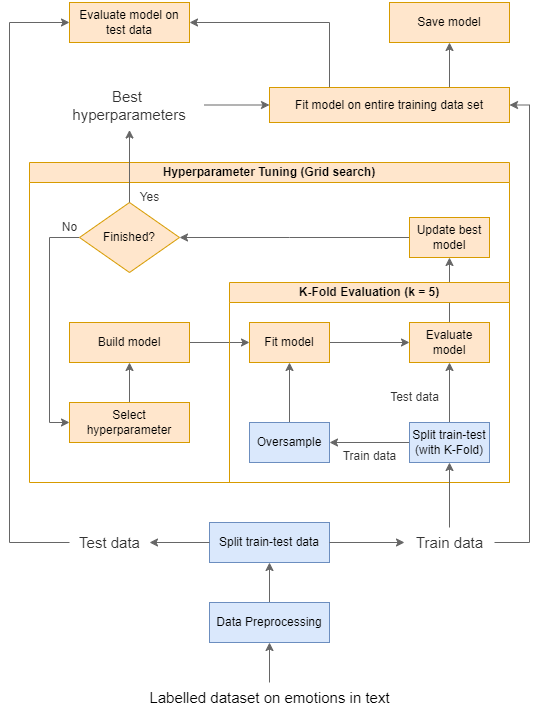

The diagram above was exported from draw.io. Its source (the exported page's mxGraphModel, read from the mxfile embedded in the PNG):
<mxGraphModel dx="702" dy="827" grid="0" gridSize="10" guides="1" tooltips="1" connect="1" arrows="1" fold="1" page="1" pageScale="1" pageWidth="827" pageHeight="1169" background="#ffffff" math="0" shadow="0">
  <root>
    <mxCell id="WIyWlLk6GJQsqaUBKTNV-0" />
    <mxCell id="WIyWlLk6GJQsqaUBKTNV-1" parent="WIyWlLk6GJQsqaUBKTNV-0" />
    <mxCell id="5ojSt5_JXw6rjkEzILub-34" style="edgeStyle=orthogonalEdgeStyle;rounded=0;orthogonalLoop=1;jettySize=auto;html=1;entryX=0.5;entryY=1;entryDx=0;entryDy=0;labelBackgroundColor=none;fontColor=#000000;fillColor=#f5f5f5;strokeColor=#666666;" edge="1" parent="WIyWlLk6GJQsqaUBKTNV-1" source="5ojSt5_JXw6rjkEzILub-2" target="5ojSt5_JXw6rjkEzILub-32">
      <mxGeometry relative="1" as="geometry" />
    </mxCell>
    <mxCell id="5ojSt5_JXw6rjkEzILub-2" value="&lt;font style=&quot;font-size: 15px;&quot;&gt;Labelled dataset on emotions in text&lt;/font&gt;" style="text;html=1;align=center;verticalAlign=middle;resizable=0;points=[];autosize=1;strokeColor=none;fillColor=none;labelBackgroundColor=none;fontColor=#000000;" vertex="1" parent="WIyWlLk6GJQsqaUBKTNV-1">
      <mxGeometry x="270" y="920" width="260" height="30" as="geometry" />
    </mxCell>
    <mxCell id="5ojSt5_JXw6rjkEzILub-11" value="Hyperparameter Tuning (Grid search)" style="swimlane;whiteSpace=wrap;html=1;startSize=20;labelBackgroundColor=none;fillColor=#ffe6cc;strokeColor=#d79b00;fontColor=#000000;" vertex="1" parent="WIyWlLk6GJQsqaUBKTNV-1">
      <mxGeometry x="160" y="400" width="480" height="320" as="geometry" />
    </mxCell>
    <mxCell id="5ojSt5_JXw6rjkEzILub-45" style="edgeStyle=orthogonalEdgeStyle;rounded=0;orthogonalLoop=1;jettySize=auto;html=1;entryX=0;entryY=0.5;entryDx=0;entryDy=0;labelBackgroundColor=none;fontColor=#000000;fillColor=#f5f5f5;strokeColor=#666666;" edge="1" parent="5ojSt5_JXw6rjkEzILub-11" source="5ojSt5_JXw6rjkEzILub-13" target="5ojSt5_JXw6rjkEzILub-17">
      <mxGeometry relative="1" as="geometry" />
    </mxCell>
    <mxCell id="5ojSt5_JXw6rjkEzILub-56" style="edgeStyle=orthogonalEdgeStyle;rounded=0;orthogonalLoop=1;jettySize=auto;html=1;entryX=0.5;entryY=1;entryDx=0;entryDy=0;labelBackgroundColor=none;fontColor=#000000;fillColor=#f5f5f5;strokeColor=#666666;" edge="1" parent="5ojSt5_JXw6rjkEzILub-11" source="5ojSt5_JXw6rjkEzILub-24" target="5ojSt5_JXw6rjkEzILub-50">
      <mxGeometry relative="1" as="geometry" />
    </mxCell>
    <mxCell id="5ojSt5_JXw6rjkEzILub-13" value="Build model" style="rounded=0;whiteSpace=wrap;html=1;labelBackgroundColor=none;fillColor=#ffe6cc;strokeColor=#d79b00;fontColor=#000000;" vertex="1" parent="5ojSt5_JXw6rjkEzILub-11">
      <mxGeometry x="40" y="160" width="120" height="40" as="geometry" />
    </mxCell>
    <mxCell id="5ojSt5_JXw6rjkEzILub-15" value="K-Fold Evaluation (k = 5)" style="swimlane;whiteSpace=wrap;html=1;startSize=20;labelBackgroundColor=none;fillColor=#ffe6cc;strokeColor=#d79b00;fontColor=#000000;" vertex="1" parent="5ojSt5_JXw6rjkEzILub-11">
      <mxGeometry x="200" y="120" width="280" height="200" as="geometry" />
    </mxCell>
    <mxCell id="5ojSt5_JXw6rjkEzILub-41" style="edgeStyle=orthogonalEdgeStyle;rounded=0;orthogonalLoop=1;jettySize=auto;html=1;entryX=1;entryY=0.5;entryDx=0;entryDy=0;labelBackgroundColor=none;fontColor=#000000;fillColor=#f5f5f5;strokeColor=#666666;" edge="1" parent="5ojSt5_JXw6rjkEzILub-15" source="5ojSt5_JXw6rjkEzILub-16" target="5ojSt5_JXw6rjkEzILub-18">
      <mxGeometry relative="1" as="geometry" />
    </mxCell>
    <mxCell id="5ojSt5_JXw6rjkEzILub-42" style="edgeStyle=orthogonalEdgeStyle;rounded=0;orthogonalLoop=1;jettySize=auto;html=1;exitX=0.5;exitY=0;exitDx=0;exitDy=0;entryX=0.5;entryY=1;entryDx=0;entryDy=0;labelBackgroundColor=none;fontColor=#000000;fillColor=#f5f5f5;strokeColor=#666666;" edge="1" parent="5ojSt5_JXw6rjkEzILub-15" source="5ojSt5_JXw6rjkEzILub-16" target="5ojSt5_JXw6rjkEzILub-24">
      <mxGeometry relative="1" as="geometry" />
    </mxCell>
    <mxCell id="5ojSt5_JXw6rjkEzILub-16" value="Split train-test (with K-Fold)" style="rounded=0;whiteSpace=wrap;html=1;labelBackgroundColor=none;fillColor=#dae8fc;strokeColor=#6c8ebf;fontColor=#000000;" vertex="1" parent="5ojSt5_JXw6rjkEzILub-15">
      <mxGeometry x="180" y="140" width="80" height="40" as="geometry" />
    </mxCell>
    <mxCell id="5ojSt5_JXw6rjkEzILub-44" style="edgeStyle=orthogonalEdgeStyle;rounded=0;orthogonalLoop=1;jettySize=auto;html=1;entryX=0;entryY=0.5;entryDx=0;entryDy=0;labelBackgroundColor=none;fontColor=#000000;fillColor=#f5f5f5;strokeColor=#666666;" edge="1" parent="5ojSt5_JXw6rjkEzILub-15" source="5ojSt5_JXw6rjkEzILub-17" target="5ojSt5_JXw6rjkEzILub-24">
      <mxGeometry relative="1" as="geometry" />
    </mxCell>
    <mxCell id="5ojSt5_JXw6rjkEzILub-17" value="Fit model" style="rounded=0;whiteSpace=wrap;html=1;labelBackgroundColor=none;fillColor=#ffe6cc;strokeColor=#d79b00;fontColor=#000000;" vertex="1" parent="5ojSt5_JXw6rjkEzILub-15">
      <mxGeometry x="20" y="40" width="80" height="40" as="geometry" />
    </mxCell>
    <mxCell id="5ojSt5_JXw6rjkEzILub-43" style="edgeStyle=orthogonalEdgeStyle;rounded=0;orthogonalLoop=1;jettySize=auto;html=1;exitX=0.5;exitY=0;exitDx=0;exitDy=0;entryX=0.5;entryY=1;entryDx=0;entryDy=0;labelBackgroundColor=none;fontColor=#000000;fillColor=#f5f5f5;strokeColor=#666666;" edge="1" parent="5ojSt5_JXw6rjkEzILub-15" source="5ojSt5_JXw6rjkEzILub-18" target="5ojSt5_JXw6rjkEzILub-17">
      <mxGeometry relative="1" as="geometry" />
    </mxCell>
    <mxCell id="5ojSt5_JXw6rjkEzILub-18" value="Oversample" style="rounded=0;whiteSpace=wrap;html=1;labelBackgroundColor=none;fillColor=#dae8fc;strokeColor=#6c8ebf;fontColor=#000000;" vertex="1" parent="5ojSt5_JXw6rjkEzILub-15">
      <mxGeometry x="20" y="140" width="80" height="40" as="geometry" />
    </mxCell>
    <mxCell id="5ojSt5_JXw6rjkEzILub-20" value="&lt;font style=&quot;font-size: 12px;&quot;&gt;Train data&lt;/font&gt;" style="text;html=1;align=center;verticalAlign=top;resizable=0;points=[];autosize=1;strokeColor=none;fillColor=none;labelBackgroundColor=none;fontColor=#333333;" vertex="1" parent="5ojSt5_JXw6rjkEzILub-15">
      <mxGeometry x="100" y="160" width="80" height="30" as="geometry" />
    </mxCell>
    <mxCell id="5ojSt5_JXw6rjkEzILub-24" value="Evaluate model" style="rounded=0;whiteSpace=wrap;html=1;labelBackgroundColor=none;fillColor=#ffe6cc;strokeColor=#d79b00;fontColor=#000000;" vertex="1" parent="5ojSt5_JXw6rjkEzILub-15">
      <mxGeometry x="180" y="40" width="80" height="40" as="geometry" />
    </mxCell>
    <mxCell id="5ojSt5_JXw6rjkEzILub-27" value="&lt;font style=&quot;font-size: 12px;&quot;&gt;Test data&lt;/font&gt;" style="text;html=1;align=center;verticalAlign=middle;resizable=0;points=[];autosize=1;strokeColor=none;fillColor=none;horizontal=1;spacing=1;labelBackgroundColor=none;fontColor=#333333;" vertex="1" parent="5ojSt5_JXw6rjkEzILub-15">
      <mxGeometry x="150" y="100" width="70" height="30" as="geometry" />
    </mxCell>
    <mxCell id="5ojSt5_JXw6rjkEzILub-46" style="edgeStyle=orthogonalEdgeStyle;rounded=0;orthogonalLoop=1;jettySize=auto;html=1;entryX=0.5;entryY=1;entryDx=0;entryDy=0;labelBackgroundColor=none;fontColor=#000000;fillColor=#f5f5f5;strokeColor=#666666;" edge="1" parent="5ojSt5_JXw6rjkEzILub-11" source="5ojSt5_JXw6rjkEzILub-3" target="5ojSt5_JXw6rjkEzILub-13">
      <mxGeometry relative="1" as="geometry" />
    </mxCell>
    <mxCell id="5ojSt5_JXw6rjkEzILub-3" value="Select hyperparameter" style="rounded=0;whiteSpace=wrap;html=1;labelBackgroundColor=none;fillColor=#ffe6cc;strokeColor=#d79b00;fontColor=#000000;" vertex="1" parent="5ojSt5_JXw6rjkEzILub-11">
      <mxGeometry x="40" y="240" width="120" height="40" as="geometry" />
    </mxCell>
    <mxCell id="5ojSt5_JXw6rjkEzILub-55" style="edgeStyle=orthogonalEdgeStyle;rounded=0;orthogonalLoop=1;jettySize=auto;html=1;entryX=1;entryY=0.5;entryDx=0;entryDy=0;labelBackgroundColor=none;fontColor=#000000;fillColor=#f5f5f5;strokeColor=#666666;" edge="1" parent="5ojSt5_JXw6rjkEzILub-11" source="5ojSt5_JXw6rjkEzILub-50" target="5ojSt5_JXw6rjkEzILub-54">
      <mxGeometry relative="1" as="geometry">
        <Array as="points">
          <mxPoint x="260" y="75" />
          <mxPoint x="260" y="75" />
        </Array>
      </mxGeometry>
    </mxCell>
    <mxCell id="5ojSt5_JXw6rjkEzILub-50" value="Update best model" style="rounded=0;whiteSpace=wrap;html=1;labelBackgroundColor=none;fillColor=#ffe6cc;strokeColor=#d79b00;fontColor=#000000;" vertex="1" parent="5ojSt5_JXw6rjkEzILub-11">
      <mxGeometry x="380" y="55" width="80" height="40" as="geometry" />
    </mxCell>
    <mxCell id="5ojSt5_JXw6rjkEzILub-57" style="edgeStyle=orthogonalEdgeStyle;rounded=0;orthogonalLoop=1;jettySize=auto;html=1;entryX=0;entryY=0.5;entryDx=0;entryDy=0;labelBackgroundColor=none;fontColor=#000000;fillColor=#f5f5f5;strokeColor=#666666;" edge="1" parent="5ojSt5_JXw6rjkEzILub-11" source="5ojSt5_JXw6rjkEzILub-54" target="5ojSt5_JXw6rjkEzILub-3">
      <mxGeometry relative="1" as="geometry">
        <Array as="points">
          <mxPoint x="20" y="75" />
          <mxPoint x="20" y="260" />
        </Array>
      </mxGeometry>
    </mxCell>
    <mxCell id="5ojSt5_JXw6rjkEzILub-54" value="Finished?" style="shape=rhombus;html=1;dashed=0;whiteSpace=wrap;perimeter=rhombusPerimeter;labelBackgroundColor=none;fillColor=#ffe6cc;strokeColor=#d79b00;fontColor=#000000;" vertex="1" parent="5ojSt5_JXw6rjkEzILub-11">
      <mxGeometry x="50" y="40" width="100" height="70" as="geometry" />
    </mxCell>
    <mxCell id="5ojSt5_JXw6rjkEzILub-58" value="No" style="text;html=1;align=center;verticalAlign=middle;resizable=0;points=[];autosize=1;strokeColor=none;fillColor=none;labelBackgroundColor=none;fontColor=#333333;" vertex="1" parent="5ojSt5_JXw6rjkEzILub-11">
      <mxGeometry x="20" y="50" width="40" height="30" as="geometry" />
    </mxCell>
    <mxCell id="5ojSt5_JXw6rjkEzILub-60" value="Yes" style="text;html=1;align=center;verticalAlign=middle;resizable=0;points=[];autosize=1;strokeColor=none;fillColor=none;labelBackgroundColor=none;fontColor=#333333;" vertex="1" parent="5ojSt5_JXw6rjkEzILub-11">
      <mxGeometry x="100" y="20" width="40" height="30" as="geometry" />
    </mxCell>
    <mxCell id="5ojSt5_JXw6rjkEzILub-72" style="edgeStyle=orthogonalEdgeStyle;rounded=0;orthogonalLoop=1;jettySize=auto;html=1;exitX=0.5;exitY=0;exitDx=0;exitDy=0;entryX=0.5;entryY=1;entryDx=0;entryDy=0;labelBackgroundColor=none;fontColor=#000000;fillColor=#f5f5f5;strokeColor=#666666;" edge="1" parent="WIyWlLk6GJQsqaUBKTNV-1" source="5ojSt5_JXw6rjkEzILub-32" target="5ojSt5_JXw6rjkEzILub-33">
      <mxGeometry relative="1" as="geometry" />
    </mxCell>
    <mxCell id="5ojSt5_JXw6rjkEzILub-32" value="Data Preprocessing" style="rounded=0;whiteSpace=wrap;html=1;labelBackgroundColor=none;fillColor=#dae8fc;strokeColor=#6c8ebf;fontColor=#000000;" vertex="1" parent="WIyWlLk6GJQsqaUBKTNV-1">
      <mxGeometry x="340" y="840" width="120" height="40" as="geometry" />
    </mxCell>
    <mxCell id="5ojSt5_JXw6rjkEzILub-73" style="edgeStyle=orthogonalEdgeStyle;rounded=0;orthogonalLoop=1;jettySize=auto;html=1;entryX=0;entryY=0.5;entryDx=0;entryDy=0;labelBackgroundColor=none;fontColor=#000000;fillColor=#f5f5f5;strokeColor=#666666;" edge="1" parent="WIyWlLk6GJQsqaUBKTNV-1" source="5ojSt5_JXw6rjkEzILub-8" target="5ojSt5_JXw6rjkEzILub-87">
      <mxGeometry relative="1" as="geometry">
        <mxPoint x="130" y="780" as="targetPoint" />
        <Array as="points">
          <mxPoint x="140" y="780" />
          <mxPoint x="140" y="260" />
        </Array>
      </mxGeometry>
    </mxCell>
    <mxCell id="5ojSt5_JXw6rjkEzILub-33" value="Split train-test data" style="rounded=0;whiteSpace=wrap;html=1;labelBackgroundColor=none;fillColor=#dae8fc;strokeColor=#6c8ebf;fontColor=#000000;" vertex="1" parent="WIyWlLk6GJQsqaUBKTNV-1">
      <mxGeometry x="340" y="760" width="120" height="40" as="geometry" />
    </mxCell>
    <mxCell id="5ojSt5_JXw6rjkEzILub-67" value="" style="edgeStyle=orthogonalEdgeStyle;rounded=0;orthogonalLoop=1;jettySize=auto;html=1;exitX=1;exitY=0.5;exitDx=0;exitDy=0;labelBackgroundColor=none;fontColor=#000000;fillColor=#f5f5f5;strokeColor=#666666;" edge="1" parent="WIyWlLk6GJQsqaUBKTNV-1" source="5ojSt5_JXw6rjkEzILub-33" target="5ojSt5_JXw6rjkEzILub-9">
      <mxGeometry relative="1" as="geometry">
        <mxPoint x="680" y="360" as="targetPoint" />
        <mxPoint x="440" y="780" as="sourcePoint" />
      </mxGeometry>
    </mxCell>
    <mxCell id="5ojSt5_JXw6rjkEzILub-93" style="edgeStyle=orthogonalEdgeStyle;rounded=0;orthogonalLoop=1;jettySize=auto;html=1;entryX=0.5;entryY=1;entryDx=0;entryDy=0;labelBackgroundColor=none;fontColor=#000000;fillColor=#f5f5f5;strokeColor=#666666;" edge="1" parent="WIyWlLk6GJQsqaUBKTNV-1" source="5ojSt5_JXw6rjkEzILub-9" target="5ojSt5_JXw6rjkEzILub-16">
      <mxGeometry relative="1" as="geometry" />
    </mxCell>
    <mxCell id="5ojSt5_JXw6rjkEzILub-94" style="edgeStyle=orthogonalEdgeStyle;rounded=0;orthogonalLoop=1;jettySize=auto;html=1;entryX=1;entryY=0.5;entryDx=0;entryDy=0;labelBackgroundColor=none;fontColor=#000000;fillColor=#f5f5f5;strokeColor=#666666;" edge="1" parent="WIyWlLk6GJQsqaUBKTNV-1" source="5ojSt5_JXw6rjkEzILub-9" target="5ojSt5_JXw6rjkEzILub-69">
      <mxGeometry relative="1" as="geometry">
        <Array as="points">
          <mxPoint x="660" y="780" />
          <mxPoint x="660" y="343" />
        </Array>
      </mxGeometry>
    </mxCell>
    <mxCell id="5ojSt5_JXw6rjkEzILub-9" value="&lt;font style=&quot;font-size: 15px;&quot;&gt;Train data&lt;/font&gt;" style="text;html=1;align=center;verticalAlign=middle;resizable=0;points=[];autosize=1;strokeColor=none;fillColor=none;labelBackgroundColor=none;fontColor=#333333;" vertex="1" parent="WIyWlLk6GJQsqaUBKTNV-1">
      <mxGeometry x="535" y="765" width="90" height="30" as="geometry" />
    </mxCell>
    <mxCell id="5ojSt5_JXw6rjkEzILub-85" style="edgeStyle=orthogonalEdgeStyle;rounded=0;orthogonalLoop=1;jettySize=auto;html=1;exitX=0.75;exitY=0;exitDx=0;exitDy=0;entryX=0.5;entryY=1;entryDx=0;entryDy=0;labelBackgroundColor=none;fontColor=#000000;fillColor=#f5f5f5;strokeColor=#666666;" edge="1" parent="WIyWlLk6GJQsqaUBKTNV-1" source="5ojSt5_JXw6rjkEzILub-69" target="5ojSt5_JXw6rjkEzILub-75">
      <mxGeometry relative="1" as="geometry" />
    </mxCell>
    <mxCell id="5ojSt5_JXw6rjkEzILub-86" style="edgeStyle=orthogonalEdgeStyle;rounded=0;orthogonalLoop=1;jettySize=auto;html=1;exitX=0.25;exitY=0;exitDx=0;exitDy=0;entryX=1;entryY=0.5;entryDx=0;entryDy=0;labelBackgroundColor=none;fontColor=#000000;fillColor=#f5f5f5;strokeColor=#666666;" edge="1" parent="WIyWlLk6GJQsqaUBKTNV-1" source="5ojSt5_JXw6rjkEzILub-69" target="5ojSt5_JXw6rjkEzILub-87">
      <mxGeometry relative="1" as="geometry">
        <mxPoint x="460" y="260" as="targetPoint" />
      </mxGeometry>
    </mxCell>
    <mxCell id="5ojSt5_JXw6rjkEzILub-69" value="Fit model on entire training data set" style="rounded=0;whiteSpace=wrap;html=1;labelBackgroundColor=none;fillColor=#ffe6cc;strokeColor=#d79b00;fontColor=#000000;" vertex="1" parent="WIyWlLk6GJQsqaUBKTNV-1">
      <mxGeometry x="400" y="325" width="240" height="35" as="geometry" />
    </mxCell>
    <mxCell id="5ojSt5_JXw6rjkEzILub-74" value="" style="edgeStyle=orthogonalEdgeStyle;rounded=0;orthogonalLoop=1;jettySize=auto;html=1;labelBackgroundColor=none;fontColor=#000000;fillColor=#f5f5f5;strokeColor=#666666;" edge="1" parent="WIyWlLk6GJQsqaUBKTNV-1" source="5ojSt5_JXw6rjkEzILub-33" target="5ojSt5_JXw6rjkEzILub-8">
      <mxGeometry relative="1" as="geometry">
        <mxPoint x="130" y="780" as="targetPoint" />
        <mxPoint x="320" y="780" as="sourcePoint" />
      </mxGeometry>
    </mxCell>
    <mxCell id="5ojSt5_JXw6rjkEzILub-8" value="&lt;font style=&quot;font-size: 15px;&quot;&gt;Test data&lt;br&gt;&lt;/font&gt;" style="text;html=1;align=center;verticalAlign=middle;resizable=0;points=[];autosize=1;strokeColor=none;fillColor=none;labelBackgroundColor=none;fontColor=#333333;" vertex="1" parent="WIyWlLk6GJQsqaUBKTNV-1">
      <mxGeometry x="200" y="765" width="80" height="30" as="geometry" />
    </mxCell>
    <mxCell id="5ojSt5_JXw6rjkEzILub-75" value="Save model" style="rounded=0;whiteSpace=wrap;html=1;labelBackgroundColor=none;fillColor=#ffe6cc;strokeColor=#d79b00;fontColor=#000000;" vertex="1" parent="WIyWlLk6GJQsqaUBKTNV-1">
      <mxGeometry x="520" y="240" width="120" height="40" as="geometry" />
    </mxCell>
    <mxCell id="5ojSt5_JXw6rjkEzILub-82" style="edgeStyle=orthogonalEdgeStyle;rounded=0;orthogonalLoop=1;jettySize=auto;html=1;entryX=0;entryY=0.5;entryDx=0;entryDy=0;labelBackgroundColor=none;fontColor=#000000;fillColor=#f5f5f5;strokeColor=#666666;" edge="1" parent="WIyWlLk6GJQsqaUBKTNV-1" source="5ojSt5_JXw6rjkEzILub-61" target="5ojSt5_JXw6rjkEzILub-69">
      <mxGeometry relative="1" as="geometry" />
    </mxCell>
    <mxCell id="5ojSt5_JXw6rjkEzILub-61" value="&lt;font style=&quot;font-size: 15px;&quot;&gt;Best&amp;nbsp; hyperparameters&lt;/font&gt;" style="text;html=1;strokeColor=none;fillColor=none;align=center;verticalAlign=middle;whiteSpace=wrap;rounded=0;labelBackgroundColor=none;fontColor=#333333;" vertex="1" parent="WIyWlLk6GJQsqaUBKTNV-1">
      <mxGeometry x="185" y="317.5" width="150" height="50" as="geometry" />
    </mxCell>
    <mxCell id="5ojSt5_JXw6rjkEzILub-81" style="edgeStyle=orthogonalEdgeStyle;rounded=0;orthogonalLoop=1;jettySize=auto;html=1;entryX=0.5;entryY=1;entryDx=0;entryDy=0;labelBackgroundColor=none;fontColor=#000000;fillColor=#f5f5f5;strokeColor=#666666;" edge="1" parent="WIyWlLk6GJQsqaUBKTNV-1" source="5ojSt5_JXw6rjkEzILub-54" target="5ojSt5_JXw6rjkEzILub-61">
      <mxGeometry relative="1" as="geometry" />
    </mxCell>
    <mxCell id="5ojSt5_JXw6rjkEzILub-87" value="Evaluate model on test data" style="rounded=0;whiteSpace=wrap;html=1;labelBackgroundColor=none;fillColor=#ffe6cc;strokeColor=#d79b00;fontColor=#000000;" vertex="1" parent="WIyWlLk6GJQsqaUBKTNV-1">
      <mxGeometry x="200" y="240" width="120" height="40" as="geometry" />
    </mxCell>
  </root>
</mxGraphModel>